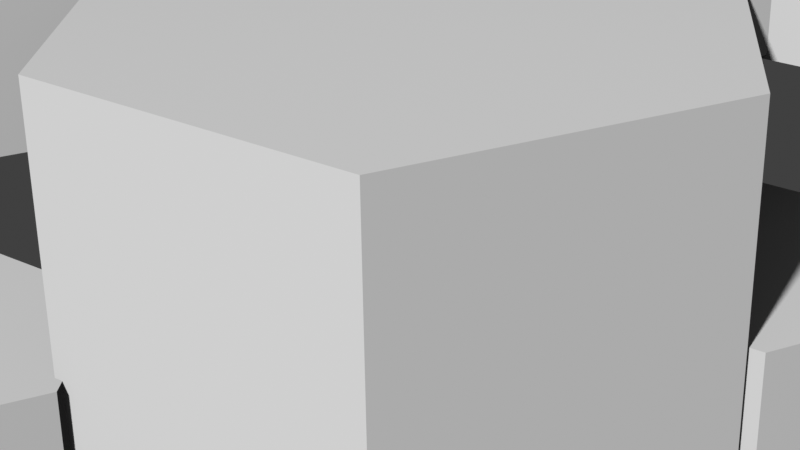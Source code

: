 # Source: LW8.blend  (saved by Blender 4.2.66; exported with 4.5.12 LTS)
import bpy
from mathutils import Matrix  # noqa: F401  (used for matrix-valued properties, if any)

bpy.ops.wm.read_factory_settings(use_empty=True)
scene = bpy.context.scene
scene.name = 'Scene'

# ---- world
world_world = bpy.data.worlds.new('World'); scene.world = world_world
world_world.use_nodes = True; world_world.node_tree.nodes.clear()
_N = world_world.node_tree.nodes; _L = world_world.node_tree.links
n0 = _N.new('ShaderNodeOutputWorld'); n0.name = 'World Output'; n0.location = (300, 300)
n1 = _N.new('ShaderNodeBackground'); n1.name = 'Background'; n1.location = (10, 300)
n1.inputs[0].default_value = (0.05088, 0.05088, 0.05088, 1.0)
_L.new(n1.outputs[0], n0.inputs[0])
n0.is_active_output = True
world_world.color = (0.05088, 0.05088, 0.05088)
world_world.use_sun_shadow = False
world_world.sun_shadow_jitter_overblur = 0.0

# ---- cameras
cam_camera = bpy.data.cameras.new('Camera')
cam_camera.lens = 77.0

# ---- meshes
me_cylinder = bpy.data.meshes.new('Cylinder')
me_cylinder.from_pydata([(0.02213, 0.8001, 1.218), (0.02213, 0.8001, -0.1008), (1.201, 3.383, -1.273), (1.201, 3.383, 0.7268), (2.067, 2.883, -1.273), (2.067, 2.883, 0.7268), (2.067, 1.883, -1.273), (2.067, 1.883, 0.7268), (1.201, 1.383, -1.273), (1.201, 1.383, 0.7268), (0.3352, 1.883, -1.273), (0.3352, 1.883, 0.7268), (0.3352, 2.883, -1.273), (0.3352, 2.883, 0.7268), (0.5931, 0.4704, -0.1008), (0.5931, 0.4704, 1.218), (0.5931, -0.1889, -0.1008), (0.5931, -0.1889, 1.218), (0.02213, -0.5185, -0.1008), (0.02213, -0.5185, 1.218), (-0.5488, -0.1889, -0.1008), (-0.5488, -0.1889, 1.218), (-0.5488, 0.4704, -0.1008), (-0.5488, 0.4704, 1.218), (-0.7435, -1.376, 0.4383), (-0.7435, -1.376, -1.562), (0.1226, -1.876, -1.562), (0.1226, -1.876, 0.4383), (0.1226, -2.876, -1.562), (0.1226, -2.876, 0.4383), (-0.7435, -3.376, -1.562), (-0.7435, -3.376, 0.4383), (-1.609, -2.876, -1.562), (-1.609, -2.876, 0.4383), (-1.609, -1.876, -1.562), (-1.609, -1.876, 0.4383), (-1.935, -0.654, 3.212), (-1.935, -0.654, 1.212), (-1.069, -1.154, 1.212), (-1.069, -1.154, 3.212), (-1.069, -2.154, 1.212), (-1.069, -2.154, 3.212), (-1.935, -2.654, 1.212), (-1.935, -2.654, 3.212), (-2.801, -2.154, 1.212), (-2.801, -2.154, 3.212), (-2.801, -1.154, 1.212), (-2.801, -1.154, 3.212), (-0.199, 3.748, 3.595), (-0.199, 3.748, 1.595), (0.667, 3.248, 1.595), (0.667, 3.248, 3.595), (0.667, 2.248, 1.595), (0.667, 2.248, 3.595), (-0.199, 1.748, 1.595), (-0.199, 1.748, 3.595), (-1.065, 2.248, 1.595), (-1.065, 2.248, 3.595), (-1.065, 3.248, 1.595), (-1.065, 3.248, 3.595), (-1.534, 1.792, 4.461), (-1.534, 1.792, 2.461), (-0.6682, 1.292, 2.461), (-0.6682, 1.292, 4.461), (-0.6682, 0.2922, 2.461), (-0.6682, 0.2922, 4.461), (-1.534, -0.2078, 2.461), (-1.534, -0.2078, 4.461), (-2.4, 0.2922, 2.461), (-2.4, 0.2922, 4.461), (-2.4, 1.292, 2.461), (-2.4, 1.292, 4.461), (-0.7435, -3.376, -0.8765), (0.1226, -1.876, -0.8765), (-0.7435, -1.376, -0.8765), (0.1226, -2.876, -0.8765), (-1.609, -2.876, -0.8765), (-1.609, -1.876, -0.8765), (0.5008, 1.207, 1.795), (0.5008, 1.207, -0.354), (1.431, 0.6698, -0.354), (1.431, 0.6698, 1.795), (1.431, -0.4046, -0.354), (1.431, -0.4046, 1.795), (0.5008, -0.9417, -0.354), (0.5008, -0.9417, 1.795), (-0.4296, -0.4046, -0.354), (-0.4296, -0.4046, 1.795), (-0.4296, 0.6698, -0.354), (-0.4296, 0.6698, 1.795)], [], [(73, 25, 74), (21, 19, 17), (3, 4, 2), (33, 72, 31), (19, 20, 18), (5, 6, 4), (18, 20, 22), (17, 18, 16), (7, 8, 6), (23, 1, 22), (15, 16, 14), (9, 10, 8), (11, 9, 7), (0, 14, 1), (11, 12, 10), (32, 26, 30), (21, 22, 20), (13, 2, 12), (8, 10, 12), (77, 32, 76), (72, 28, 75), (74, 34, 77), (75, 26, 73), (31, 24, 33), (43, 44, 42), (38, 42, 46), (36, 45, 41), (41, 42, 40), (47, 37, 46), (39, 40, 38), (36, 38, 37), (45, 46, 44), (55, 56, 54), (50, 54, 58), (48, 57, 53), (53, 54, 52), (59, 49, 58), (51, 52, 50), (48, 50, 49), (57, 58, 56), (32, 34, 26), (17, 15, 21), (15, 0, 21), (0, 23, 21), (3, 5, 4), (34, 25, 26), (26, 28, 30), (29, 73, 27), (19, 21, 20), (5, 7, 6), (22, 1, 18), (1, 14, 18), (14, 16, 18), (17, 19, 18), (7, 9, 8), (23, 0, 1), (15, 17, 16), (9, 11, 10), (7, 5, 11), (5, 3, 11), (3, 13, 11), (0, 15, 14), (11, 13, 12), (29, 27, 24), (24, 35, 33), (24, 77, 35), (21, 23, 22), (13, 3, 2), (12, 2, 8), (2, 4, 8), (4, 6, 8), (35, 76, 33), (27, 74, 24), (73, 26, 25), (33, 76, 72), (31, 75, 29), (43, 45, 44), (46, 37, 38), (38, 40, 42), (42, 44, 46), (41, 39, 36), (36, 47, 45), (45, 43, 41), (41, 43, 42), (47, 36, 37), (39, 41, 40), (36, 39, 38), (45, 47, 46), (55, 57, 56), (58, 49, 50), (50, 52, 54), (54, 56, 58), (53, 51, 48), (48, 59, 57), (57, 55, 53), (53, 55, 54), (59, 48, 49), (51, 53, 52), (48, 51, 50), (57, 59, 58), (67, 68, 66), (62, 66, 70), (60, 69, 65), (65, 66, 64), (71, 61, 70), (63, 64, 62), (60, 62, 61), (69, 70, 68), (67, 69, 68), (70, 61, 62), (62, 64, 66), (66, 68, 70), (65, 63, 60), (60, 71, 69), (69, 67, 65), (65, 67, 66), (71, 60, 61), (63, 65, 64), (60, 63, 62), (69, 71, 70), (76, 30, 72), (77, 34, 32), (72, 30, 28), (74, 25, 34), (75, 28, 26), (31, 29, 24), (29, 75, 73), (24, 74, 77), (35, 77, 76), (27, 73, 74), (31, 72, 75), (76, 32, 30), (87, 85, 83), (85, 86, 84), (84, 86, 88), (83, 84, 82), (89, 79, 88), (81, 82, 80), (78, 80, 79), (87, 88, 86), (83, 81, 87), (81, 78, 87), (78, 89, 87), (85, 87, 86), (88, 79, 84), (79, 80, 84), (80, 82, 84), (83, 85, 84), (89, 78, 79), (81, 83, 82), (78, 81, 80), (87, 89, 88)])
_uv = me_cylinder.uv_layers.new(name='UVMap')
_uv.uv.foreach_set('vector', [0.8333, 0.6713, 1.0, 0.5, 1.0, 0.6713, 0.04215, 0.13, 0.25, 0.01, 0.4578, 0.13, 1.0, 1.0, 0.8333, 0.5, 1.0, 0.5, 0.3333, 1.0, 0.5, 0.6713, 0.5, 1.0, 0.5, 1.0, 0.3333, 0.5, 0.5, 0.5, 0.8333, 1.0, 0.6667, 0.5, 0.8333, 0.5, 0.75, 0.01, 0.5422, 0.13, 0.5422, 0.37, 0.6667, 1.0, 0.5, 0.5, 0.6667, 0.5, 0.6667, 1.0, 0.5, 0.5, 0.6667, 0.5, 0.1667, 1.0, -8.941e-08, 0.5, 0.1667, 0.5, 0.8333, 1.0, 0.6667, 0.5, 0.8333, 0.5, 0.5, 1.0, 0.3333, 0.5, 0.5, 0.5, 0.04215, 0.13, 0.25, 0.01, 0.4578, 0.13, 1.0, 1.0, 0.8333, 0.5, 1.0, 0.5, 0.3333, 1.0, 0.1667, 0.5, 0.3333, 0.5, 0.5422, 0.13, 0.9578, 0.37, 0.75, 0.01, 0.3333, 1.0, 0.1667, 0.5, 0.3333, 0.5, 0.1667, 1.0, -8.941e-08, 0.5, 0.1667, 0.5, 0.75, 0.01, 0.5422, 0.13, 0.5422, 0.37, 0.1667, 0.6713, 0.3333, 0.5, 0.3333, 0.6713, 0.5, 0.6713, 0.6667, 0.5, 0.6667, 0.6713, -8.941e-08, 0.6713, 0.1667, 0.5, 0.1667, 0.6713, 0.6667, 0.6713, 0.8333, 0.5, 0.8333, 0.6713, 0.25, 0.01, 0.25, 0.49, 0.04215, 0.13, 0.5, 1.0, 0.3333, 0.5, 0.5, 0.5, 0.9578, 0.37, 0.75, 0.01, 0.5422, 0.37, 0.25, 0.49, 0.04215, 0.13, 0.4578, 0.13, 0.6667, 1.0, 0.5, 0.5, 0.6667, 0.5, 0.1667, 1.0, -8.941e-08, 0.5, 0.1667, 0.5, 0.8333, 1.0, 0.6667, 0.5, 0.8333, 0.5, 1.0, 1.0, 0.8333, 0.5, 1.0, 0.5, 0.3333, 1.0, 0.1667, 0.5, 0.3333, 0.5, 0.5, 1.0, 0.3333, 0.5, 0.5, 0.5, 0.9578, 0.37, 0.75, 0.01, 0.5422, 0.37, 0.25, 0.49, 0.04215, 0.13, 0.4578, 0.13, 0.6667, 1.0, 0.5, 0.5, 0.6667, 0.5, 0.1667, 1.0, -8.941e-08, 0.5, 0.1667, 0.5, 0.8333, 1.0, 0.6667, 0.5, 0.8333, 0.5, 1.0, 1.0, 0.8333, 0.5, 1.0, 0.5, 0.3333, 1.0, 0.1667, 0.5, 0.3333, 0.5, 0.5422, 0.13, 0.5422, 0.37, 0.9578, 0.37, 0.4578, 0.13, 0.4578, 0.37, 0.04215, 0.13, 0.4578, 0.37, 0.25, 0.49, 0.04215, 0.13, 0.25, 0.49, 0.04215, 0.37, 0.04215, 0.13, 1.0, 1.0, 0.8333, 1.0, 0.8333, 0.5, 0.5422, 0.37, 0.75, 0.49, 0.9578, 0.37, 0.9578, 0.37, 0.9578, 0.13, 0.75, 0.01, 0.6667, 1.0, 0.8333, 0.6713, 0.8333, 1.0, 0.5, 1.0, 0.3333, 1.0, 0.3333, 0.5, 0.8333, 1.0, 0.6667, 1.0, 0.6667, 0.5, 0.5422, 0.37, 0.75, 0.49, 0.75, 0.01, 0.75, 0.49, 0.9578, 0.37, 0.75, 0.01, 0.9578, 0.37, 0.9578, 0.13, 0.75, 0.01, 0.6667, 1.0, 0.5, 1.0, 0.5, 0.5, 0.6667, 1.0, 0.5, 1.0, 0.5, 0.5, 0.1667, 1.0, -8.941e-08, 1.0, -8.941e-08, 0.5, 0.8333, 1.0, 0.6667, 1.0, 0.6667, 0.5, 0.5, 1.0, 0.3333, 1.0, 0.3333, 0.5, 0.4578, 0.13, 0.4578, 0.37, 0.04215, 0.13, 0.4578, 0.37, 0.25, 0.49, 0.04215, 0.13, 0.25, 0.49, 0.04215, 0.37, 0.04215, 0.13, 1.0, 1.0, 0.8333, 1.0, 0.8333, 0.5, 0.3333, 1.0, 0.1667, 1.0, 0.1667, 0.5, 0.4578, 0.13, 0.4578, 0.37, 0.25, 0.49, 0.25, 0.49, 0.04215, 0.37, 0.04215, 0.13, -8.941e-08, 1.0, 0.1667, 0.6713, 0.1667, 1.0, 0.3333, 1.0, 0.1667, 1.0, 0.1667, 0.5, 0.1667, 1.0, -8.941e-08, 1.0, -8.941e-08, 0.5, 0.5422, 0.37, 0.75, 0.49, 0.75, 0.01, 0.75, 0.49, 0.9578, 0.37, 0.75, 0.01, 0.9578, 0.37, 0.9578, 0.13, 0.75, 0.01, 0.1667, 1.0, 0.3333, 0.6713, 0.3333, 1.0, 0.8333, 1.0, 1.0, 0.6713, 1.0, 1.0, 0.8333, 0.6713, 0.8333, 0.5, 1.0, 0.5, 0.3333, 1.0, 0.3333, 0.6713, 0.5, 0.6713, 0.5, 1.0, 0.6667, 0.6713, 0.6667, 1.0, 0.5, 1.0, 0.3333, 1.0, 0.3333, 0.5, 0.5422, 0.37, 0.75, 0.49, 0.9578, 0.37, 0.9578, 0.37, 0.9578, 0.13, 0.75, 0.01, 0.75, 0.01, 0.5422, 0.13, 0.5422, 0.37, 0.4578, 0.13, 0.4578, 0.37, 0.25, 0.49, 0.25, 0.49, 0.04215, 0.37, 0.04215, 0.13, 0.04215, 0.13, 0.25, 0.01, 0.4578, 0.13, 0.6667, 1.0, 0.5, 1.0, 0.5, 0.5, 0.1667, 1.0, -8.941e-08, 1.0, -8.941e-08, 0.5, 0.8333, 1.0, 0.6667, 1.0, 0.6667, 0.5, 1.0, 1.0, 0.8333, 1.0, 0.8333, 0.5, 0.3333, 1.0, 0.1667, 1.0, 0.1667, 0.5, 0.5, 1.0, 0.3333, 1.0, 0.3333, 0.5, 0.5422, 0.37, 0.75, 0.49, 0.9578, 0.37, 0.9578, 0.37, 0.9578, 0.13, 0.75, 0.01, 0.75, 0.01, 0.5422, 0.13, 0.5422, 0.37, 0.4578, 0.13, 0.4578, 0.37, 0.25, 0.49, 0.25, 0.49, 0.04215, 0.37, 0.04215, 0.13, 0.04215, 0.13, 0.25, 0.01, 0.4578, 0.13, 0.6667, 1.0, 0.5, 1.0, 0.5, 0.5, 0.1667, 1.0, -8.941e-08, 1.0, -8.941e-08, 0.5, 0.8333, 1.0, 0.6667, 1.0, 0.6667, 0.5, 1.0, 1.0, 0.8333, 1.0, 0.8333, 0.5, 0.3333, 1.0, 0.1667, 1.0, 0.1667, 0.5, 0.5, 1.0, 0.3333, 0.5, 0.5, 0.5, 0.9578, 0.37, 0.75, 0.01, 0.5422, 0.37, 0.25, 0.49, 0.04215, 0.13, 0.4578, 0.13, 0.6667, 1.0, 0.5, 0.5, 0.6667, 0.5, 0.1667, 1.0, -8.941e-08, 0.5, 0.1667, 0.5, 0.8333, 1.0, 0.6667, 0.5, 0.8333, 0.5, 1.0, 1.0, 0.8333, 0.5, 1.0, 0.5, 0.3333, 1.0, 0.1667, 0.5, 0.3333, 0.5, 0.5, 1.0, 0.3333, 1.0, 0.3333, 0.5, 0.5422, 0.37, 0.75, 0.49, 0.9578, 0.37, 0.9578, 0.37, 0.9578, 0.13, 0.75, 0.01, 0.75, 0.01, 0.5422, 0.13, 0.5422, 0.37, 0.4578, 0.13, 0.4578, 0.37, 0.25, 0.49, 0.25, 0.49, 0.04215, 0.37, 0.04215, 0.13, 0.04215, 0.13, 0.25, 0.01, 0.4578, 0.13, 0.6667, 1.0, 0.5, 1.0, 0.5, 0.5, 0.1667, 1.0, -8.941e-08, 1.0, -8.941e-08, 0.5, 0.8333, 1.0, 0.6667, 1.0, 0.6667, 0.5, 1.0, 1.0, 0.8333, 1.0, 0.8333, 0.5, 0.3333, 1.0, 0.1667, 1.0, 0.1667, 0.5, 0.3333, 0.6713, 0.5, 0.5, 0.5, 0.6713, 0.1667, 0.6713, 0.1667, 0.5, 0.3333, 0.5, 0.5, 0.6713, 0.5, 0.5, 0.6667, 0.5, -8.941e-08, 0.6713, -8.941e-08, 0.5, 0.1667, 0.5, 0.6667, 0.6713, 0.6667, 0.5, 0.8333, 0.5, 0.25, 0.01, 0.4578, 0.13, 0.25, 0.49, 0.6667, 1.0, 0.6667, 0.6713, 0.8333, 0.6713, -8.941e-08, 1.0, -8.941e-08, 0.6713, 0.1667, 0.6713, 0.1667, 1.0, 0.1667, 0.6713, 0.3333, 0.6713, 0.8333, 1.0, 0.8333, 0.6713, 1.0, 0.6713, 0.5, 1.0, 0.5, 0.6713, 0.6667, 0.6713, 0.3333, 0.6713, 0.3333, 0.5, 0.5, 0.5, 0.04215, 0.13, 0.25, 0.01, 0.4578, 0.13, 0.5, 1.0, 0.3333, 0.5, 0.5, 0.5, 0.75, 0.01, 0.5422, 0.13, 0.5422, 0.37, 0.6667, 1.0, 0.5, 0.5, 0.6667, 0.5, 0.1667, 1.0, -8.941e-08, 0.5, 0.1667, 0.5, 0.8333, 1.0, 0.6667, 0.5, 0.8333, 0.5, 1.0, 1.0, 0.8333, 0.5, 1.0, 0.5, 0.3333, 1.0, 0.1667, 0.5, 0.3333, 0.5, 0.4578, 0.13, 0.4578, 0.37, 0.04215, 0.13, 0.4578, 0.37, 0.25, 0.49, 0.04215, 0.13, 0.25, 0.49, 0.04215, 0.37, 0.04215, 0.13, 0.5, 1.0, 0.3333, 1.0, 0.3333, 0.5, 0.5422, 0.37, 0.75, 0.49, 0.75, 0.01, 0.75, 0.49, 0.9578, 0.37, 0.75, 0.01, 0.9578, 0.37, 0.9578, 0.13, 0.75, 0.01, 0.6667, 1.0, 0.5, 1.0, 0.5, 0.5, 0.1667, 1.0, -8.941e-08, 1.0, -8.941e-08, 0.5, 0.8333, 1.0, 0.6667, 1.0, 0.6667, 0.5, 1.0, 1.0, 0.8333, 1.0, 0.8333, 0.5, 0.3333, 1.0, 0.1667, 1.0, 0.1667, 0.5])
me_cylinder.update()
me_cylinder_006 = bpy.data.meshes.new('Cylinder.006')
me_cylinder_006.from_pydata([(-0.1944, 1.145, 1.475), (-0.1944, 1.145, -0.5252), (1.201, 3.383, -1.273), (1.201, 3.383, 0.7268), (2.067, 2.883, -1.273), (2.067, 2.883, 0.7268), (2.067, 1.883, -1.273), (2.067, 1.883, 0.7268), (1.201, 1.383, -1.273), (1.201, 1.383, 0.7268), (0.3352, 1.883, -1.273), (0.3352, 1.883, 0.7268), (0.3352, 2.883, -1.273), (0.3352, 2.883, 0.7268), (0.6716, 0.645, -0.5252), (0.6716, 0.645, 1.475), (0.6716, -0.355, -0.5252), (0.6716, -0.355, 1.475), (-0.1944, -0.855, -0.5252), (-0.1944, -0.855, 1.475), (-1.06, -0.355, -0.5252), (-1.06, -0.355, 1.475), (-1.06, 0.645, -0.5252), (-1.06, 0.645, 1.475), (-0.7435, -1.376, 0.4383), (-0.7435, -1.376, -1.562), (0.1226, -1.876, -1.562), (0.1226, -1.876, 0.4383), (0.1226, -2.876, -1.562), (0.1226, -2.876, 0.4383), (-0.7435, -3.376, -1.562), (-0.7435, -3.376, 0.4383), (-1.609, -2.876, -1.562), (-1.609, -2.876, 0.4383), (-1.609, -1.876, -1.562), (-1.609, -1.876, 0.4383), (-1.935, -0.654, 3.212), (-1.935, -0.654, 1.212), (-1.069, -1.154, 1.212), (-1.069, -1.154, 3.212), (-1.069, -2.154, 1.212), (-1.069, -2.154, 3.212), (-1.935, -2.654, 1.212), (-1.935, -2.654, 3.212), (-2.801, -2.154, 1.212), (-2.801, -2.154, 3.212), (-2.801, -1.154, 1.212), (-2.801, -1.154, 3.212), (-0.199, 3.748, 3.595), (-0.199, 3.748, 1.595), (0.667, 3.248, 1.595), (0.667, 3.248, 3.595), (0.667, 2.248, 1.595), (0.667, 2.248, 3.595), (-0.199, 1.748, 1.595), (-0.199, 1.748, 3.595), (-1.065, 2.248, 1.595), (-1.065, 2.248, 3.595), (-1.065, 3.248, 1.595), (-1.065, 3.248, 3.595), (-1.534, 1.792, 4.461), (-1.534, 1.792, 2.461), (-0.6682, 1.292, 2.461), (-0.6682, 1.292, 4.461), (-0.6682, 0.2922, 2.461), (-0.6682, 0.2922, 4.461), (-1.534, -0.2078, 2.461), (-1.534, -0.2078, 4.461), (-2.4, 0.2922, 2.461), (-2.4, 0.2922, 4.461), (-2.4, 1.292, 2.461), (-2.4, 1.292, 4.461), (-0.7435, -3.376, -0.8765), (0.1226, -1.876, -0.8765), (-0.7435, -1.376, -0.8765), (0.1226, -2.876, -0.8765), (-1.609, -2.876, -0.8765), (-1.609, -1.876, -0.8765)], [], [(73, 25, 74), (21, 19, 17), (3, 4, 2), (33, 72, 31), (19, 20, 18), (5, 6, 4), (18, 20, 22), (17, 18, 16), (7, 8, 6), (23, 1, 22), (15, 16, 14), (9, 10, 8), (11, 9, 7), (0, 14, 1), (11, 12, 10), (32, 26, 30), (21, 22, 20), (13, 2, 12), (8, 10, 12), (77, 32, 76), (72, 28, 75), (74, 34, 77), (75, 26, 73), (31, 24, 33), (43, 44, 42), (38, 42, 46), (36, 45, 41), (41, 42, 40), (47, 37, 46), (39, 40, 38), (36, 38, 37), (45, 46, 44), (55, 56, 54), (50, 54, 58), (48, 57, 53), (53, 54, 52), (59, 49, 58), (51, 52, 50), (48, 50, 49), (57, 58, 56), (32, 34, 26), (17, 15, 21), (15, 0, 21), (0, 23, 21), (3, 5, 4), (34, 25, 26), (26, 28, 30), (29, 73, 27), (19, 21, 20), (5, 7, 6), (22, 1, 18), (1, 14, 18), (14, 16, 18), (17, 19, 18), (7, 9, 8), (23, 0, 1), (15, 17, 16), (9, 11, 10), (7, 5, 11), (5, 3, 11), (3, 13, 11), (0, 15, 14), (11, 13, 12), (29, 27, 24), (24, 35, 33), (24, 77, 35), (21, 23, 22), (13, 3, 2), (12, 2, 8), (2, 4, 8), (4, 6, 8), (35, 76, 33), (27, 74, 24), (73, 26, 25), (33, 76, 72), (31, 75, 29), (43, 45, 44), (46, 37, 38), (38, 40, 42), (42, 44, 46), (41, 39, 36), (36, 47, 45), (45, 43, 41), (41, 43, 42), (47, 36, 37), (39, 41, 40), (36, 39, 38), (45, 47, 46), (55, 57, 56), (58, 49, 50), (50, 52, 54), (54, 56, 58), (53, 51, 48), (48, 59, 57), (57, 55, 53), (53, 55, 54), (59, 48, 49), (51, 53, 52), (48, 51, 50), (57, 59, 58), (67, 68, 66), (62, 66, 70), (60, 69, 65), (65, 66, 64), (71, 61, 70), (63, 64, 62), (60, 62, 61), (69, 70, 68), (67, 69, 68), (70, 61, 62), (62, 64, 66), (66, 68, 70), (65, 63, 60), (60, 71, 69), (69, 67, 65), (65, 67, 66), (71, 60, 61), (63, 65, 64), (60, 63, 62), (69, 71, 70), (76, 30, 72), (77, 34, 32), (72, 30, 28), (74, 25, 34), (75, 28, 26), (31, 29, 24), (29, 75, 73), (24, 74, 77), (35, 77, 76), (27, 73, 74), (31, 72, 75), (76, 32, 30)])
_uv = me_cylinder_006.uv_layers.new(name='UVMap')
_uv.uv.foreach_set('vector', [0.8333, 0.6713, 1.0, 0.5, 1.0, 0.6713, 0.04215, 0.13, 0.25, 0.01, 0.4578, 0.13, 1.0, 1.0, 0.8333, 0.5, 1.0, 0.5, 0.3333, 1.0, 0.5, 0.6713, 0.5, 1.0, 0.5, 1.0, 0.3333, 0.5, 0.5, 0.5, 0.8333, 1.0, 0.6667, 0.5, 0.8333, 0.5, 0.75, 0.01, 0.5422, 0.13, 0.5422, 0.37, 0.6667, 1.0, 0.5, 0.5, 0.6667, 0.5, 0.6667, 1.0, 0.5, 0.5, 0.6667, 0.5, 0.1667, 1.0, -8.941e-08, 0.5, 0.1667, 0.5, 0.8333, 1.0, 0.6667, 0.5, 0.8333, 0.5, 0.5, 1.0, 0.3333, 0.5, 0.5, 0.5, 0.04215, 0.13, 0.25, 0.01, 0.4578, 0.13, 1.0, 1.0, 0.8333, 0.5, 1.0, 0.5, 0.3333, 1.0, 0.1667, 0.5, 0.3333, 0.5, 0.5422, 0.13, 0.9578, 0.37, 0.75, 0.01, 0.3333, 1.0, 0.1667, 0.5, 0.3333, 0.5, 0.1667, 1.0, -8.941e-08, 0.5, 0.1667, 0.5, 0.75, 0.01, 0.5422, 0.13, 0.5422, 0.37, 0.1667, 0.6713, 0.3333, 0.5, 0.3333, 0.6713, 0.5, 0.6713, 0.6667, 0.5, 0.6667, 0.6713, -8.941e-08, 0.6713, 0.1667, 0.5, 0.1667, 0.6713, 0.6667, 0.6713, 0.8333, 0.5, 0.8333, 0.6713, 0.25, 0.01, 0.25, 0.49, 0.04215, 0.13, 0.5, 1.0, 0.3333, 0.5, 0.5, 0.5, 0.9578, 0.37, 0.75, 0.01, 0.5422, 0.37, 0.25, 0.49, 0.04215, 0.13, 0.4578, 0.13, 0.6667, 1.0, 0.5, 0.5, 0.6667, 0.5, 0.1667, 1.0, -8.941e-08, 0.5, 0.1667, 0.5, 0.8333, 1.0, 0.6667, 0.5, 0.8333, 0.5, 1.0, 1.0, 0.8333, 0.5, 1.0, 0.5, 0.3333, 1.0, 0.1667, 0.5, 0.3333, 0.5, 0.5, 1.0, 0.3333, 0.5, 0.5, 0.5, 0.9578, 0.37, 0.75, 0.01, 0.5422, 0.37, 0.25, 0.49, 0.04215, 0.13, 0.4578, 0.13, 0.6667, 1.0, 0.5, 0.5, 0.6667, 0.5, 0.1667, 1.0, -8.941e-08, 0.5, 0.1667, 0.5, 0.8333, 1.0, 0.6667, 0.5, 0.8333, 0.5, 1.0, 1.0, 0.8333, 0.5, 1.0, 0.5, 0.3333, 1.0, 0.1667, 0.5, 0.3333, 0.5, 0.5422, 0.13, 0.5422, 0.37, 0.9578, 0.37, 0.4578, 0.13, 0.4578, 0.37, 0.04215, 0.13, 0.4578, 0.37, 0.25, 0.49, 0.04215, 0.13, 0.25, 0.49, 0.04215, 0.37, 0.04215, 0.13, 1.0, 1.0, 0.8333, 1.0, 0.8333, 0.5, 0.5422, 0.37, 0.75, 0.49, 0.9578, 0.37, 0.9578, 0.37, 0.9578, 0.13, 0.75, 0.01, 0.6667, 1.0, 0.8333, 0.6713, 0.8333, 1.0, 0.5, 1.0, 0.3333, 1.0, 0.3333, 0.5, 0.8333, 1.0, 0.6667, 1.0, 0.6667, 0.5, 0.5422, 0.37, 0.75, 0.49, 0.75, 0.01, 0.75, 0.49, 0.9578, 0.37, 0.75, 0.01, 0.9578, 0.37, 0.9578, 0.13, 0.75, 0.01, 0.6667, 1.0, 0.5, 1.0, 0.5, 0.5, 0.6667, 1.0, 0.5, 1.0, 0.5, 0.5, 0.1667, 1.0, -8.941e-08, 1.0, -8.941e-08, 0.5, 0.8333, 1.0, 0.6667, 1.0, 0.6667, 0.5, 0.5, 1.0, 0.3333, 1.0, 0.3333, 0.5, 0.4578, 0.13, 0.4578, 0.37, 0.04215, 0.13, 0.4578, 0.37, 0.25, 0.49, 0.04215, 0.13, 0.25, 0.49, 0.04215, 0.37, 0.04215, 0.13, 1.0, 1.0, 0.8333, 1.0, 0.8333, 0.5, 0.3333, 1.0, 0.1667, 1.0, 0.1667, 0.5, 0.4578, 0.13, 0.4578, 0.37, 0.25, 0.49, 0.25, 0.49, 0.04215, 0.37, 0.04215, 0.13, -8.941e-08, 1.0, 0.1667, 0.6713, 0.1667, 1.0, 0.3333, 1.0, 0.1667, 1.0, 0.1667, 0.5, 0.1667, 1.0, -8.941e-08, 1.0, -8.941e-08, 0.5, 0.5422, 0.37, 0.75, 0.49, 0.75, 0.01, 0.75, 0.49, 0.9578, 0.37, 0.75, 0.01, 0.9578, 0.37, 0.9578, 0.13, 0.75, 0.01, 0.1667, 1.0, 0.3333, 0.6713, 0.3333, 1.0, 0.8333, 1.0, 1.0, 0.6713, 1.0, 1.0, 0.8333, 0.6713, 0.8333, 0.5, 1.0, 0.5, 0.3333, 1.0, 0.3333, 0.6713, 0.5, 0.6713, 0.5, 1.0, 0.6667, 0.6713, 0.6667, 1.0, 0.5, 1.0, 0.3333, 1.0, 0.3333, 0.5, 0.5422, 0.37, 0.75, 0.49, 0.9578, 0.37, 0.9578, 0.37, 0.9578, 0.13, 0.75, 0.01, 0.75, 0.01, 0.5422, 0.13, 0.5422, 0.37, 0.4578, 0.13, 0.4578, 0.37, 0.25, 0.49, 0.25, 0.49, 0.04215, 0.37, 0.04215, 0.13, 0.04215, 0.13, 0.25, 0.01, 0.4578, 0.13, 0.6667, 1.0, 0.5, 1.0, 0.5, 0.5, 0.1667, 1.0, -8.941e-08, 1.0, -8.941e-08, 0.5, 0.8333, 1.0, 0.6667, 1.0, 0.6667, 0.5, 1.0, 1.0, 0.8333, 1.0, 0.8333, 0.5, 0.3333, 1.0, 0.1667, 1.0, 0.1667, 0.5, 0.5, 1.0, 0.3333, 1.0, 0.3333, 0.5, 0.5422, 0.37, 0.75, 0.49, 0.9578, 0.37, 0.9578, 0.37, 0.9578, 0.13, 0.75, 0.01, 0.75, 0.01, 0.5422, 0.13, 0.5422, 0.37, 0.4578, 0.13, 0.4578, 0.37, 0.25, 0.49, 0.25, 0.49, 0.04215, 0.37, 0.04215, 0.13, 0.04215, 0.13, 0.25, 0.01, 0.4578, 0.13, 0.6667, 1.0, 0.5, 1.0, 0.5, 0.5, 0.1667, 1.0, -8.941e-08, 1.0, -8.941e-08, 0.5, 0.8333, 1.0, 0.6667, 1.0, 0.6667, 0.5, 1.0, 1.0, 0.8333, 1.0, 0.8333, 0.5, 0.3333, 1.0, 0.1667, 1.0, 0.1667, 0.5, 0.5, 1.0, 0.3333, 0.5, 0.5, 0.5, 0.9578, 0.37, 0.75, 0.01, 0.5422, 0.37, 0.25, 0.49, 0.04215, 0.13, 0.4578, 0.13, 0.6667, 1.0, 0.5, 0.5, 0.6667, 0.5, 0.1667, 1.0, -8.941e-08, 0.5, 0.1667, 0.5, 0.8333, 1.0, 0.6667, 0.5, 0.8333, 0.5, 1.0, 1.0, 0.8333, 0.5, 1.0, 0.5, 0.3333, 1.0, 0.1667, 0.5, 0.3333, 0.5, 0.5, 1.0, 0.3333, 1.0, 0.3333, 0.5, 0.5422, 0.37, 0.75, 0.49, 0.9578, 0.37, 0.9578, 0.37, 0.9578, 0.13, 0.75, 0.01, 0.75, 0.01, 0.5422, 0.13, 0.5422, 0.37, 0.4578, 0.13, 0.4578, 0.37, 0.25, 0.49, 0.25, 0.49, 0.04215, 0.37, 0.04215, 0.13, 0.04215, 0.13, 0.25, 0.01, 0.4578, 0.13, 0.6667, 1.0, 0.5, 1.0, 0.5, 0.5, 0.1667, 1.0, -8.941e-08, 1.0, -8.941e-08, 0.5, 0.8333, 1.0, 0.6667, 1.0, 0.6667, 0.5, 1.0, 1.0, 0.8333, 1.0, 0.8333, 0.5, 0.3333, 1.0, 0.1667, 1.0, 0.1667, 0.5, 0.3333, 0.6713, 0.5, 0.5, 0.5, 0.6713, 0.1667, 0.6713, 0.1667, 0.5, 0.3333, 0.5, 0.5, 0.6713, 0.5, 0.5, 0.6667, 0.5, -8.941e-08, 0.6713, -8.941e-08, 0.5, 0.1667, 0.5, 0.6667, 0.6713, 0.6667, 0.5, 0.8333, 0.5, 0.25, 0.01, 0.4578, 0.13, 0.25, 0.49, 0.6667, 1.0, 0.6667, 0.6713, 0.8333, 0.6713, -8.941e-08, 1.0, -8.941e-08, 0.6713, 0.1667, 0.6713, 0.1667, 1.0, 0.1667, 0.6713, 0.3333, 0.6713, 0.8333, 1.0, 0.8333, 0.6713, 1.0, 0.6713, 0.5, 1.0, 0.5, 0.6713, 0.6667, 0.6713, 0.3333, 0.6713, 0.3333, 0.5, 0.5, 0.5])
me_cylinder_006.update()
me_cylinder_007 = bpy.data.meshes.new('Cylinder.007')
me_cylinder_007.from_pydata([(0.0, 1.0, -1.0), (0.0, 1.0, 1.0), (0.866, 0.5, -1.0), (0.866, 0.5, 1.0), (0.866, -0.5, -1.0), (0.866, -0.5, 1.0), (0.0, -1.0, -1.0), (0.0, -1.0, 1.0), (-0.866, -0.5, -1.0), (-0.866, -0.5, 1.0), (-0.866, 0.5, -1.0), (-0.866, 0.5, 1.0), (0.0, 1.0, 0.0), (0.866, 0.5, 0.0), (0.866, -0.5, 0.0), (0.0, -1.0, 0.0), (-0.866, -0.5, 0.0), (-0.866, 0.5, 0.0)], [], [(1, 13, 12), (3, 14, 13), (5, 15, 14), (7, 16, 15), (1, 9, 5), (9, 17, 16), (11, 12, 17), (2, 6, 10), (17, 0, 10), (16, 10, 8), (15, 8, 6), (14, 6, 4), (13, 4, 2), (12, 2, 0), (1, 3, 13), (3, 5, 14), (5, 7, 15), (7, 9, 16), (5, 3, 1), (1, 11, 9), (9, 7, 5), (9, 11, 17), (11, 1, 12), (10, 0, 2), (2, 4, 6), (6, 8, 10), (17, 12, 0), (16, 17, 10), (15, 16, 8), (14, 15, 6), (13, 14, 4), (12, 13, 2)])
_uv = me_cylinder_007.uv_layers.new(name='UVMap')
_uv.uv.foreach_set('vector', [1.0, 1.0, 0.8333, 0.75, 1.0, 0.75, 0.8333, 1.0, 0.6667, 0.75, 0.8333, 0.75, 0.6667, 1.0, 0.5, 0.75, 0.6667, 0.75, 0.5, 1.0, 0.3333, 0.75, 0.5, 0.75, 0.25, 0.49, 0.04215, 0.13, 0.4578, 0.13, 0.3333, 1.0, 0.1667, 0.75, 0.3333, 0.75, 0.1667, 1.0, -8.941e-08, 0.75, 0.1667, 0.75, 0.9578, 0.37, 0.75, 0.01, 0.5422, 0.37, 0.1667, 0.75, -8.941e-08, 0.5, 0.1667, 0.5, 0.3333, 0.75, 0.1667, 0.5, 0.3333, 0.5, 0.5, 0.75, 0.3333, 0.5, 0.5, 0.5, 0.6667, 0.75, 0.5, 0.5, 0.6667, 0.5, 0.8333, 0.75, 0.6667, 0.5, 0.8333, 0.5, 1.0, 0.75, 0.8333, 0.5, 1.0, 0.5, 1.0, 1.0, 0.8333, 1.0, 0.8333, 0.75, 0.8333, 1.0, 0.6667, 1.0, 0.6667, 0.75, 0.6667, 1.0, 0.5, 1.0, 0.5, 0.75, 0.5, 1.0, 0.3333, 1.0, 0.3333, 0.75, 0.4578, 0.13, 0.4578, 0.37, 0.25, 0.49, 0.25, 0.49, 0.04215, 0.37, 0.04215, 0.13, 0.04215, 0.13, 0.25, 0.01, 0.4578, 0.13, 0.3333, 1.0, 0.1667, 1.0, 0.1667, 0.75, 0.1667, 1.0, -8.941e-08, 1.0, -8.941e-08, 0.75, 0.5422, 0.37, 0.75, 0.49, 0.9578, 0.37, 0.9578, 0.37, 0.9578, 0.13, 0.75, 0.01, 0.75, 0.01, 0.5422, 0.13, 0.5422, 0.37, 0.1667, 0.75, -8.941e-08, 0.75, -8.941e-08, 0.5, 0.3333, 0.75, 0.1667, 0.75, 0.1667, 0.5, 0.5, 0.75, 0.3333, 0.75, 0.3333, 0.5, 0.6667, 0.75, 0.5, 0.75, 0.5, 0.5, 0.8333, 0.75, 0.6667, 0.75, 0.6667, 0.5, 1.0, 0.75, 0.8333, 0.75, 0.8333, 0.5])
me_cylinder_007.update()

# ---- objects
ob_cylinder = bpy.data.objects.new('Cylinder', me_cylinder)
ob_camera = bpy.data.objects.new('Camera', cam_camera)
ob_cylinder_001 = bpy.data.objects.new('Cylinder.001', me_cylinder_006)
ob_cylinder_002 = bpy.data.objects.new('Cylinder.002', me_cylinder_007)

# ---- transforms, parenting, visibility, modifiers, constraints
ob_cylinder.location = (0.2725, -0.0942, -0.5769)
ob_camera.location = (7.673, -3.322, 4.337)
ob_camera.rotation_euler = (1.109, 0.01327, 1.148)
ob_cylinder_001.location = (-0.05889, -0.823, -0.5522)
ob_cylinder_002.location = (0.2619, 0.01142, -0.4718)
ob_cylinder_002.scale = (1.958, 1.958, 1.958)

# ---- collection membership
scene.collection.objects.link(ob_cylinder)
scene.collection.objects.link(ob_camera)
scene.collection.objects.link(ob_cylinder_001)
scene.collection.objects.link(ob_cylinder_002)

# ---- scene / render settings (as saved in the file)
scene.camera = ob_camera
scene.frame_start = 1; scene.frame_end = 60; scene.frame_set(1)
scene.render.engine = 'CYCLES'
scene.render.image_settings.compression = 0
scene.render.resolution_percentage = 50
scene.render.film_transparent = True
scene.cycles.samples = 1024
scene.cycles.adaptive_threshold = 0.3
scene.cycles.caustics_reflective = False
scene.cycles.caustics_refractive = False
scene.cycles.transmission_bounces = 8
scene.cycles.film_transparent_glass = True
scene.cycles.sample_clamp_indirect = 0.0
scene.cycles.use_fast_gi = True
scene.eevee.taa_render_samples = 32
scene.eevee.use_gtao = True
scene.eevee.gtao_distance = 0.5
scene.eevee.use_raytracing = True
scene.view_settings.view_transform = 'Standard'
bpy.context.view_layer.update()

# ---- added for rendering (the .blend has no usable light): sun
light_auto_sun = bpy.data.lights.new('AutoSun', 'SUN')
light_auto_sun.energy = 3.0
light_auto_sun.angle = 0.0523599
ob_auto_sun = bpy.data.objects.new('AutoSun', light_auto_sun)
scene.collection.objects.link(ob_auto_sun)
ob_auto_sun.rotation_euler = (0.872665, 0.174533, 0.523599)
bpy.context.view_layer.update()
